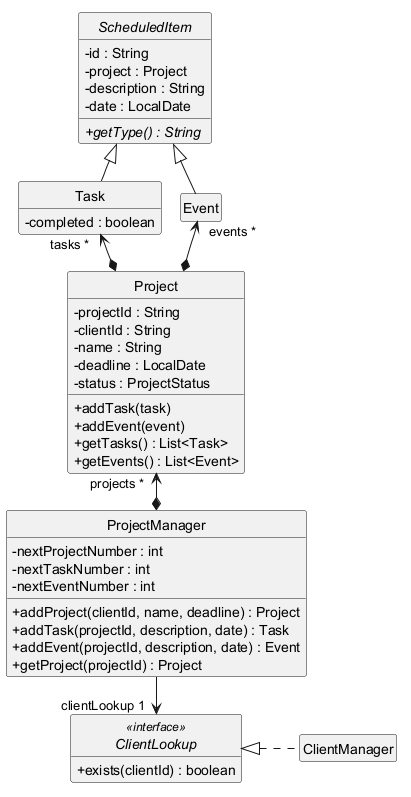

The diagram above was rendered by PlantUML. Its source (embedded in the PNG):
@startuml
' Model classes used by project.add, task.add and event.add.
' Layout, top to bottom: superclass, its subclasses, Project, then the managers.
' This keeps the superclass above its subclasses and stops any lines from crossing.
' The smetana layout renders class diagrams without a separate Graphviz install.
!pragma layout smetana
hide circle
hide empty members
skinparam classAttributeIconSize 0
skinparam nodesep 60
skinparam ranksep 70

' The back-reference to Project is shown as a field, not an arrow,
' because an arrow from ScheduledItem down to Project would cross the compositions.
abstract class ScheduledItem {
  -id : String
  -project : Project
  -description : String
  -date : LocalDate
  {abstract} +getType() : String
}

class Task {
  -completed : boolean
}

class Event

class Project {
  -projectId : String
  -clientId : String
  -name : String
  -deadline : LocalDate
  -status : ProjectStatus
  +addTask(task)
  +addEvent(event)
  +getTasks() : List<Task>
  +getEvents() : List<Event>
}

class ProjectManager {
  -nextProjectNumber : int
  -nextTaskNumber : int
  -nextEventNumber : int
  +addProject(clientId, name, deadline) : Project
  +addTask(projectId, description, date) : Task
  +addEvent(projectId, description, date) : Event
  +getProject(projectId) : Project
}

interface ClientLookup <<interface>> {
  +exists(clientId) : boolean
}

class ClientManager

' Generalization: both subclasses point up to the shared superclass.
Task -up-|> ScheduledItem
Event -up-|> ScheduledItem

' Project owns its tasks and events.
' The spaces inside each label keep the multiplicity clear of the arrowhead.
Project *-up-> "tasks *   " Task
Project *-up-> "   events *" Event

' ProjectManager owns every project and checks clients through the ClientLookup interface.
ProjectManager *-up-> "projects *   " Project
ProjectManager -down-> "clientLookup 1   " ClientLookup
' The blank label lengthens the realization arrow so its dashed line and triangle are visible.
ClientManager .left.|> ClientLookup : "          "
@enduml